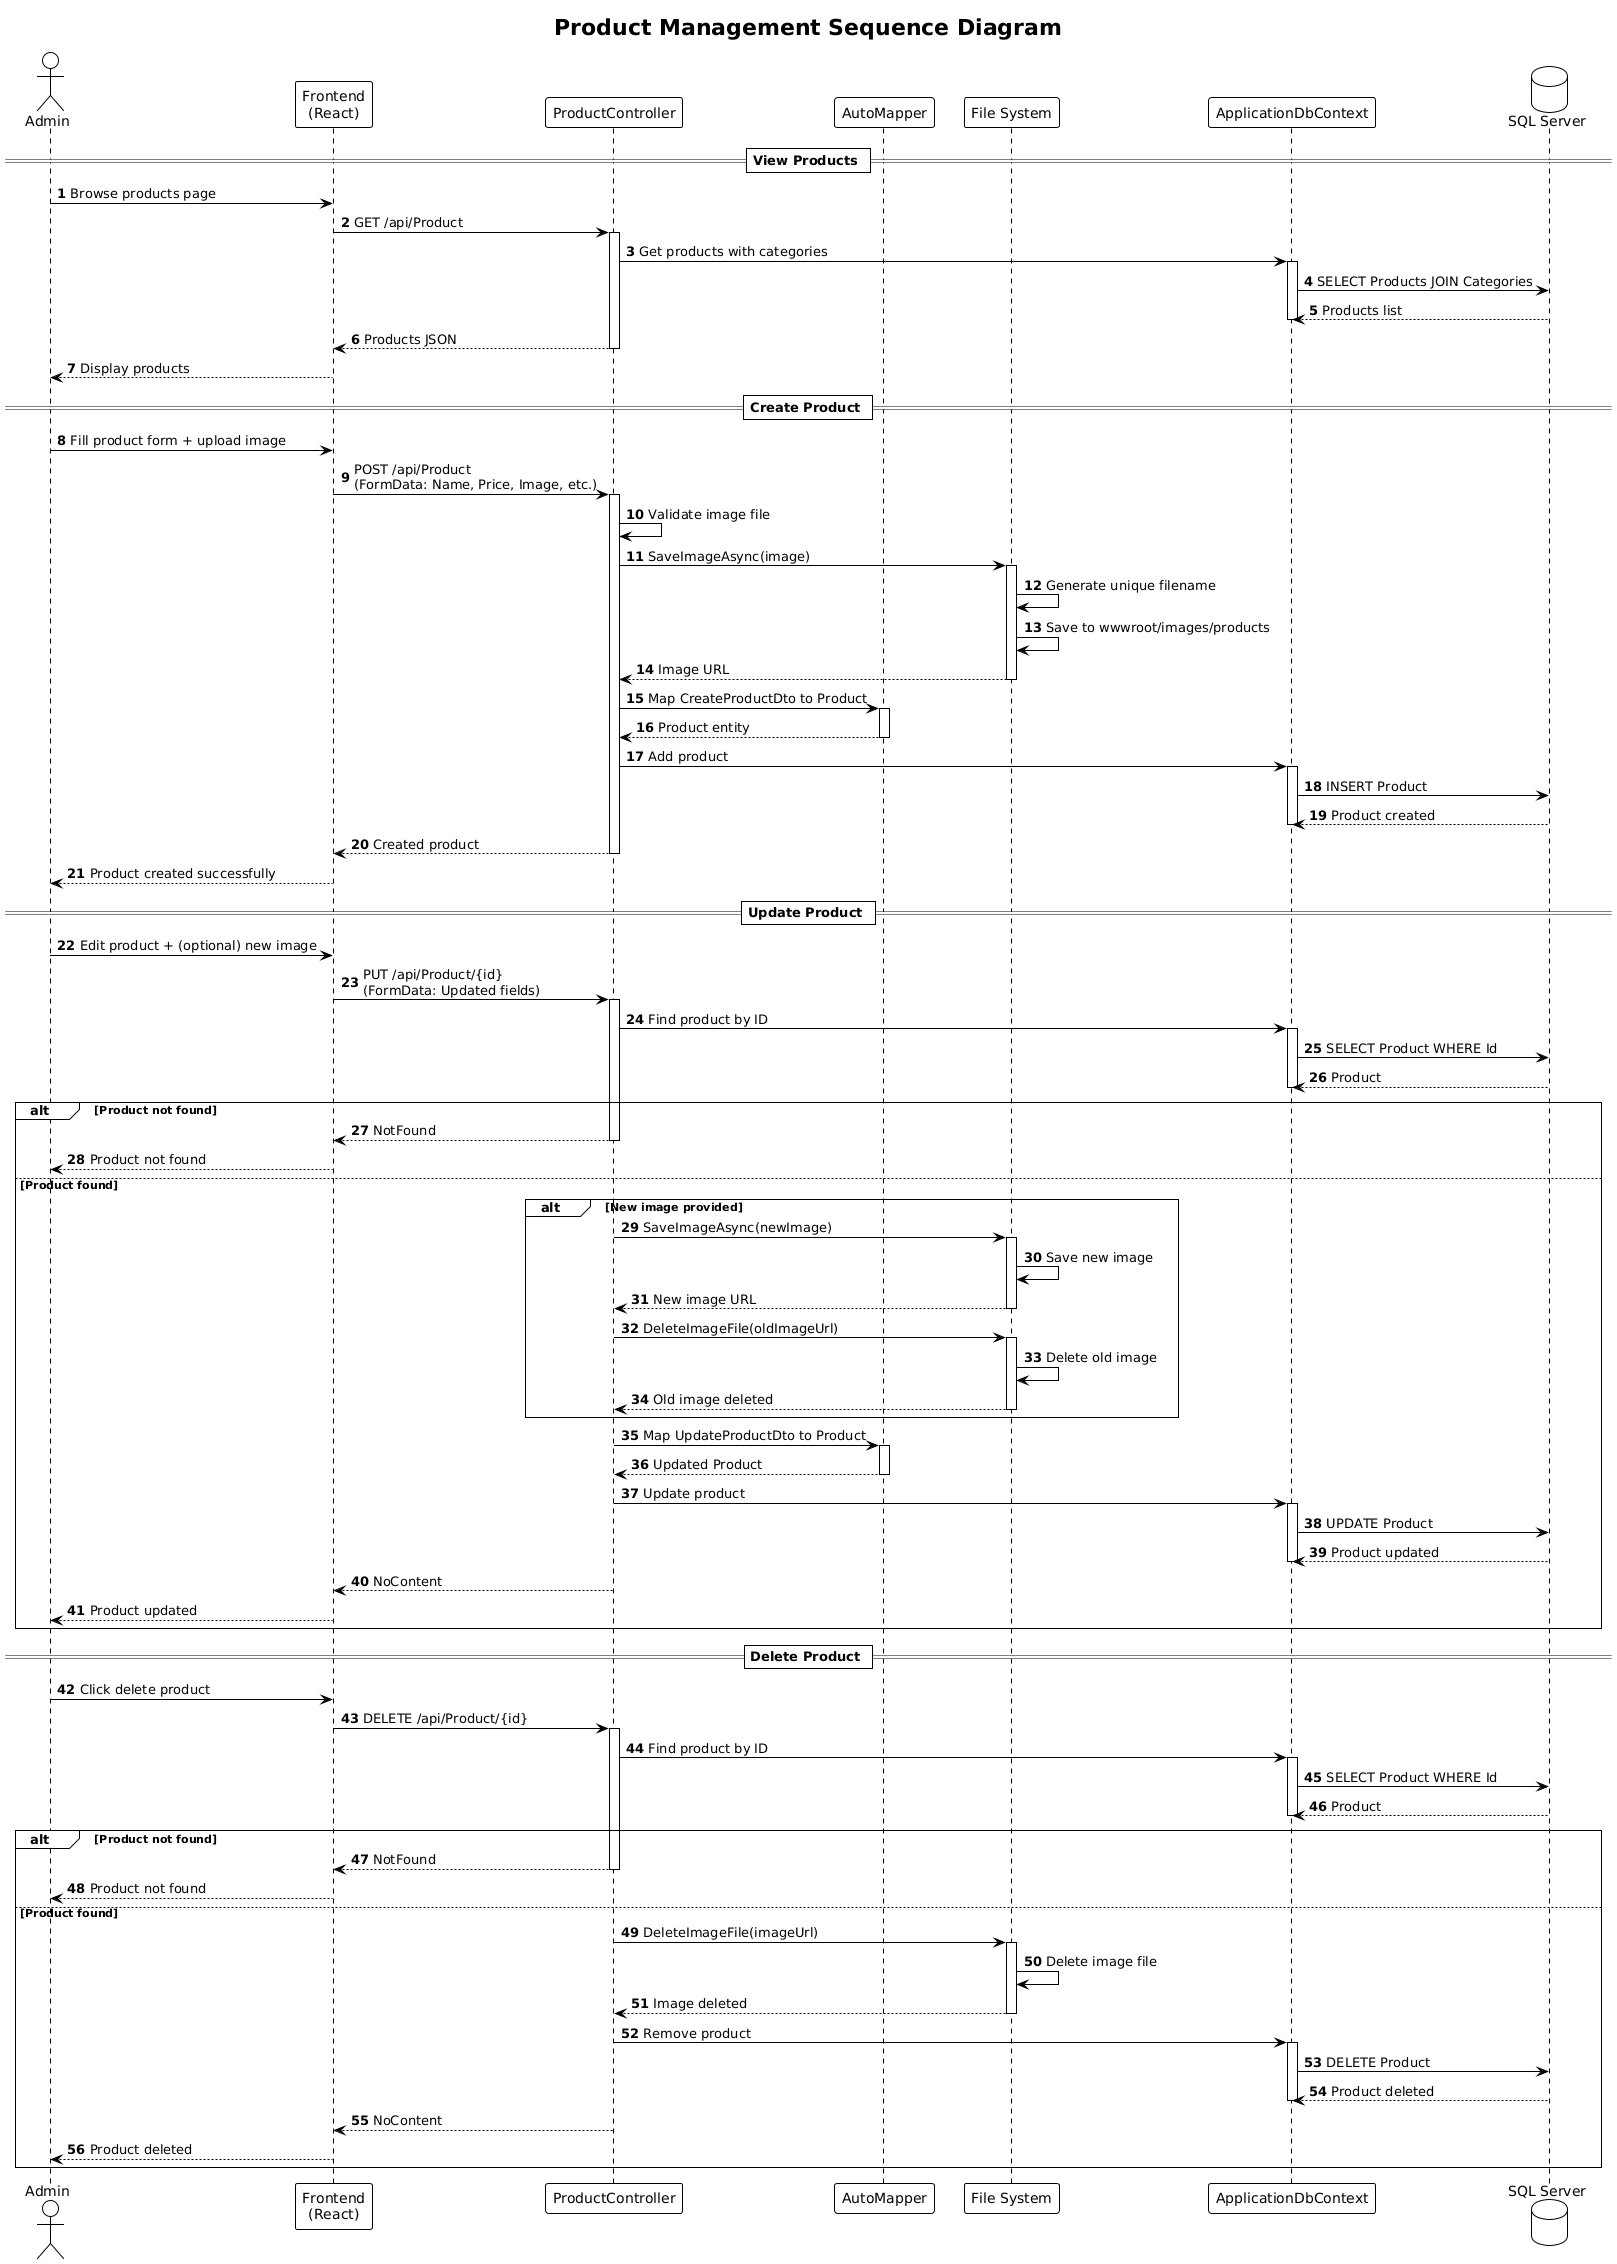

The diagram above was rendered by PlantUML. Its source (embedded in the PNG):
@startuml
!theme plain
autonumber

title Product Management Sequence Diagram

actor Admin
participant "Frontend\n(React)" as Frontend
participant "ProductController" as ProductController
participant "AutoMapper" as Mapper
participant "File System" as FileSystem
participant "ApplicationDbContext" as DbContext
database "SQL Server" as Database

== View Products ==
Admin -> Frontend: Browse products page
Frontend -> ProductController: GET /api/Product
activate ProductController

ProductController -> DbContext: Get products with categories
activate DbContext
DbContext -> Database: SELECT Products JOIN Categories
Database --> DbContext: Products list
deactivate DbContext

ProductController --> Frontend: Products JSON
deactivate ProductController
Frontend --> Admin: Display products

== Create Product ==
Admin -> Frontend: Fill product form + upload image
Frontend -> ProductController: POST /api/Product\n(FormData: Name, Price, Image, etc.)
activate ProductController

ProductController -> ProductController: Validate image file
ProductController -> FileSystem: SaveImageAsync(image)
activate FileSystem
FileSystem -> FileSystem: Generate unique filename
FileSystem -> FileSystem: Save to wwwroot/images/products
FileSystem --> ProductController: Image URL
deactivate FileSystem

ProductController -> Mapper: Map CreateProductDto to Product
activate Mapper
Mapper --> ProductController: Product entity
deactivate Mapper

ProductController -> DbContext: Add product
activate DbContext
DbContext -> Database: INSERT Product
Database --> DbContext: Product created
deactivate DbContext

ProductController --> Frontend: Created product
deactivate ProductController
Frontend --> Admin: Product created successfully

== Update Product ==
Admin -> Frontend: Edit product + (optional) new image
Frontend -> ProductController: PUT /api/Product/{id}\n(FormData: Updated fields)
activate ProductController

ProductController -> DbContext: Find product by ID
activate DbContext
DbContext -> Database: SELECT Product WHERE Id
Database --> DbContext: Product
deactivate DbContext

alt Product not found
    ProductController --> Frontend: NotFound
    deactivate ProductController
    Frontend --> Admin: Product not found
else Product found
    alt New image provided
        ProductController -> FileSystem: SaveImageAsync(newImage)
        activate FileSystem
        FileSystem -> FileSystem: Save new image
        FileSystem --> ProductController: New image URL
        deactivate FileSystem
        
        ProductController -> FileSystem: DeleteImageFile(oldImageUrl)
        activate FileSystem
        FileSystem -> FileSystem: Delete old image
        FileSystem --> ProductController: Old image deleted
        deactivate FileSystem
    end
    
    ProductController -> Mapper: Map UpdateProductDto to Product
    activate Mapper
    Mapper --> ProductController: Updated Product
    deactivate Mapper
    
    ProductController -> DbContext: Update product
    activate DbContext
    DbContext -> Database: UPDATE Product
    Database --> DbContext: Product updated
    deactivate DbContext
    
    ProductController --> Frontend: NoContent
    deactivate ProductController
    Frontend --> Admin: Product updated
end

== Delete Product ==
Admin -> Frontend: Click delete product
Frontend -> ProductController: DELETE /api/Product/{id}
activate ProductController

ProductController -> DbContext: Find product by ID
activate DbContext
DbContext -> Database: SELECT Product WHERE Id
Database --> DbContext: Product
deactivate DbContext

alt Product not found
    ProductController --> Frontend: NotFound
    deactivate ProductController
    Frontend --> Admin: Product not found
else Product found
    ProductController -> FileSystem: DeleteImageFile(imageUrl)
    activate FileSystem
    FileSystem -> FileSystem: Delete image file
    FileSystem --> ProductController: Image deleted
    deactivate FileSystem
    
    ProductController -> DbContext: Remove product
    activate DbContext
    DbContext -> Database: DELETE Product
    Database --> DbContext: Product deleted
    deactivate DbContext
    
    ProductController --> Frontend: NoContent
    deactivate ProductController
    Frontend --> Admin: Product deleted
end
@enduml